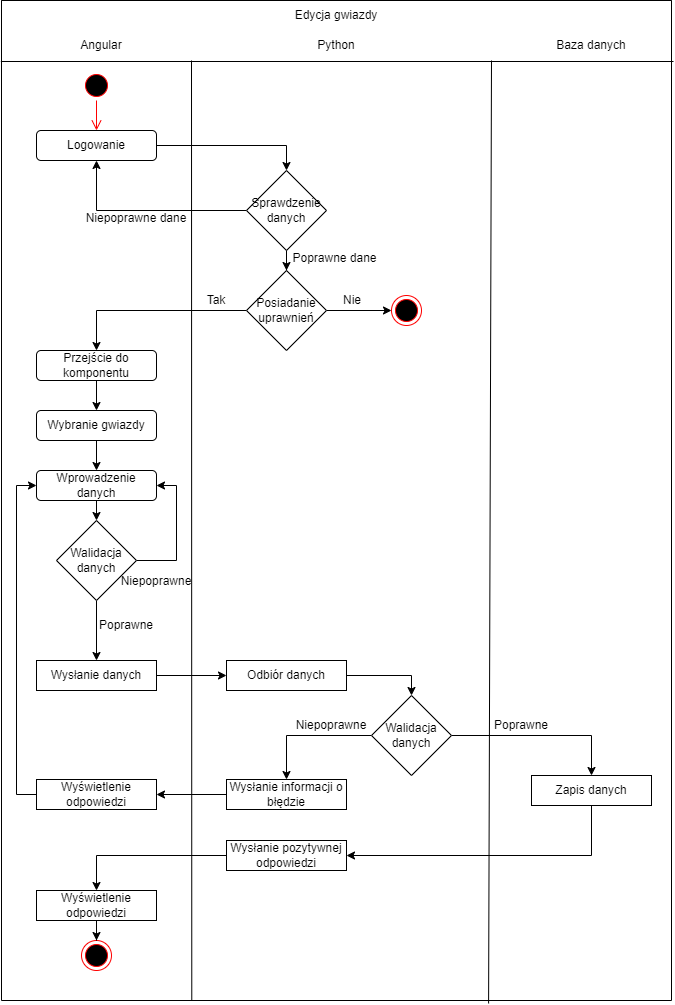

The diagram above was exported from draw.io. Its source (the exported page's mxGraphModel, read from the mxfile embedded in the PNG):
<mxGraphModel dx="1381" dy="764" grid="1" gridSize="10" guides="1" tooltips="1" connect="1" arrows="1" fold="1" page="1" pageScale="1" pageWidth="827" pageHeight="1169" math="0" shadow="0">
  <root>
    <mxCell id="0" />
    <mxCell id="1" parent="0" />
    <mxCell id="7GhZQHWtMF1BPVDFi8QY-11" value="" style="swimlane;startSize=0;" parent="1" vertex="1">
      <mxGeometry x="80" y="20" width="670" height="1000" as="geometry" />
    </mxCell>
    <mxCell id="7GhZQHWtMF1BPVDFi8QY-13" value="Angular" style="text;html=1;strokeColor=none;fillColor=none;align=center;verticalAlign=middle;whiteSpace=wrap;rounded=0;" parent="7GhZQHWtMF1BPVDFi8QY-11" vertex="1">
      <mxGeometry x="70" y="30" width="60" height="30" as="geometry" />
    </mxCell>
    <mxCell id="7GhZQHWtMF1BPVDFi8QY-16" value="Baza danych" style="text;html=1;strokeColor=none;fillColor=none;align=center;verticalAlign=middle;whiteSpace=wrap;rounded=0;" parent="7GhZQHWtMF1BPVDFi8QY-11" vertex="1">
      <mxGeometry x="550" y="30" width="80" height="30" as="geometry" />
    </mxCell>
    <mxCell id="7GhZQHWtMF1BPVDFi8QY-18" value="Edycja gwiazdy" style="text;html=1;strokeColor=none;fillColor=none;align=center;verticalAlign=middle;whiteSpace=wrap;rounded=0;" parent="7GhZQHWtMF1BPVDFi8QY-11" vertex="1">
      <mxGeometry x="275" width="120" height="30" as="geometry" />
    </mxCell>
    <mxCell id="khTmy1AoWr6BU5tseiz2-1" value="Python" style="text;html=1;strokeColor=none;fillColor=none;align=center;verticalAlign=middle;whiteSpace=wrap;rounded=0;" parent="7GhZQHWtMF1BPVDFi8QY-11" vertex="1">
      <mxGeometry x="305" y="30" width="60" height="30" as="geometry" />
    </mxCell>
    <mxCell id="khTmy1AoWr6BU5tseiz2-3" value="" style="endArrow=none;html=1;rounded=0;exitX=0.727;exitY=1.003;exitDx=0;exitDy=0;exitPerimeter=0;" parent="7GhZQHWtMF1BPVDFi8QY-11" source="7GhZQHWtMF1BPVDFi8QY-11" edge="1">
      <mxGeometry width="50" height="50" relative="1" as="geometry">
        <mxPoint x="490" y="450" as="sourcePoint" />
        <mxPoint x="490" y="60" as="targetPoint" />
      </mxGeometry>
    </mxCell>
    <mxCell id="khTmy1AoWr6BU5tseiz2-4" value="" style="endArrow=none;html=1;rounded=0;exitX=0.284;exitY=1;exitDx=0;exitDy=0;exitPerimeter=0;" parent="7GhZQHWtMF1BPVDFi8QY-11" source="7GhZQHWtMF1BPVDFi8QY-11" edge="1">
      <mxGeometry width="50" height="50" relative="1" as="geometry">
        <mxPoint x="190" y="460" as="sourcePoint" />
        <mxPoint x="190" y="60" as="targetPoint" />
      </mxGeometry>
    </mxCell>
    <mxCell id="IVe2WPWsglNGgYyJanO1-25" style="edgeStyle=orthogonalEdgeStyle;rounded=0;orthogonalLoop=1;jettySize=auto;html=1;entryX=0.5;entryY=0;entryDx=0;entryDy=0;" parent="7GhZQHWtMF1BPVDFi8QY-11" target="IVe2WPWsglNGgYyJanO1-5" edge="1">
      <mxGeometry relative="1" as="geometry">
        <mxPoint x="155" y="145" as="sourcePoint" />
      </mxGeometry>
    </mxCell>
    <mxCell id="IVe2WPWsglNGgYyJanO1-2" value="" style="ellipse;html=1;shape=startState;fillColor=#000000;strokeColor=#ff0000;" parent="7GhZQHWtMF1BPVDFi8QY-11" vertex="1">
      <mxGeometry x="80" y="70" width="30" height="30" as="geometry" />
    </mxCell>
    <mxCell id="IVe2WPWsglNGgYyJanO1-3" value="" style="edgeStyle=orthogonalEdgeStyle;html=1;verticalAlign=bottom;endArrow=open;endSize=8;strokeColor=#ff0000;rounded=0;" parent="7GhZQHWtMF1BPVDFi8QY-11" source="IVe2WPWsglNGgYyJanO1-2" edge="1">
      <mxGeometry relative="1" as="geometry">
        <mxPoint x="95" y="130" as="targetPoint" />
      </mxGeometry>
    </mxCell>
    <mxCell id="IVe2WPWsglNGgYyJanO1-26" style="edgeStyle=orthogonalEdgeStyle;rounded=0;orthogonalLoop=1;jettySize=auto;html=1;entryX=0.5;entryY=1;entryDx=0;entryDy=0;" parent="7GhZQHWtMF1BPVDFi8QY-11" source="IVe2WPWsglNGgYyJanO1-5" edge="1">
      <mxGeometry relative="1" as="geometry">
        <mxPoint x="95" y="160" as="targetPoint" />
      </mxGeometry>
    </mxCell>
    <mxCell id="IVe2WPWsglNGgYyJanO1-29" style="edgeStyle=orthogonalEdgeStyle;rounded=0;orthogonalLoop=1;jettySize=auto;html=1;" parent="7GhZQHWtMF1BPVDFi8QY-11" source="IVe2WPWsglNGgYyJanO1-5" target="IVe2WPWsglNGgYyJanO1-6" edge="1">
      <mxGeometry relative="1" as="geometry" />
    </mxCell>
    <mxCell id="IVe2WPWsglNGgYyJanO1-5" value="Sprawdzenie danych" style="rhombus;whiteSpace=wrap;html=1;" parent="7GhZQHWtMF1BPVDFi8QY-11" vertex="1">
      <mxGeometry x="245" y="170" width="80" height="80" as="geometry" />
    </mxCell>
    <mxCell id="IVe2WPWsglNGgYyJanO1-9" style="edgeStyle=orthogonalEdgeStyle;rounded=0;orthogonalLoop=1;jettySize=auto;html=1;entryX=0;entryY=0.5;entryDx=0;entryDy=0;" parent="7GhZQHWtMF1BPVDFi8QY-11" source="IVe2WPWsglNGgYyJanO1-6" target="IVe2WPWsglNGgYyJanO1-8" edge="1">
      <mxGeometry relative="1" as="geometry" />
    </mxCell>
    <mxCell id="IVe2WPWsglNGgYyJanO1-23" style="edgeStyle=orthogonalEdgeStyle;rounded=0;orthogonalLoop=1;jettySize=auto;html=1;entryX=0.5;entryY=0;entryDx=0;entryDy=0;" parent="7GhZQHWtMF1BPVDFi8QY-11" source="IVe2WPWsglNGgYyJanO1-6" edge="1">
      <mxGeometry relative="1" as="geometry">
        <mxPoint x="95" y="350" as="targetPoint" />
        <Array as="points">
          <mxPoint x="95" y="310" />
        </Array>
      </mxGeometry>
    </mxCell>
    <mxCell id="IVe2WPWsglNGgYyJanO1-6" value="Posiadanie uprawnień" style="rhombus;whiteSpace=wrap;html=1;" parent="7GhZQHWtMF1BPVDFi8QY-11" vertex="1">
      <mxGeometry x="245" y="270" width="80" height="80" as="geometry" />
    </mxCell>
    <mxCell id="IVe2WPWsglNGgYyJanO1-32" style="edgeStyle=orthogonalEdgeStyle;rounded=0;orthogonalLoop=1;jettySize=auto;html=1;entryX=0.5;entryY=0;entryDx=0;entryDy=0;" parent="7GhZQHWtMF1BPVDFi8QY-11" edge="1">
      <mxGeometry relative="1" as="geometry">
        <mxPoint x="95" y="380" as="sourcePoint" />
        <mxPoint x="95" y="410" as="targetPoint" />
      </mxGeometry>
    </mxCell>
    <mxCell id="IVe2WPWsglNGgYyJanO1-8" value="" style="ellipse;html=1;shape=endState;fillColor=#000000;strokeColor=#ff0000;" parent="7GhZQHWtMF1BPVDFi8QY-11" vertex="1">
      <mxGeometry x="390" y="295" width="30" height="30" as="geometry" />
    </mxCell>
    <mxCell id="IVe2WPWsglNGgYyJanO1-33" style="edgeStyle=orthogonalEdgeStyle;rounded=0;orthogonalLoop=1;jettySize=auto;html=1;entryX=0.5;entryY=0;entryDx=0;entryDy=0;" parent="7GhZQHWtMF1BPVDFi8QY-11" edge="1">
      <mxGeometry relative="1" as="geometry">
        <mxPoint x="95" y="440" as="sourcePoint" />
        <mxPoint x="95" y="470" as="targetPoint" />
      </mxGeometry>
    </mxCell>
    <mxCell id="IVe2WPWsglNGgYyJanO1-51" style="edgeStyle=orthogonalEdgeStyle;rounded=0;orthogonalLoop=1;jettySize=auto;html=1;entryX=0.5;entryY=0;entryDx=0;entryDy=0;" parent="7GhZQHWtMF1BPVDFi8QY-11" target="IVe2WPWsglNGgYyJanO1-45" edge="1">
      <mxGeometry relative="1" as="geometry">
        <mxPoint x="95" y="500" as="sourcePoint" />
      </mxGeometry>
    </mxCell>
    <mxCell id="IVe2WPWsglNGgYyJanO1-36" style="edgeStyle=orthogonalEdgeStyle;rounded=0;orthogonalLoop=1;jettySize=auto;html=1;entryX=0.5;entryY=0;entryDx=0;entryDy=0;" parent="7GhZQHWtMF1BPVDFi8QY-11" source="IVe2WPWsglNGgYyJanO1-13" target="IVe2WPWsglNGgYyJanO1-21" edge="1">
      <mxGeometry relative="1" as="geometry" />
    </mxCell>
    <mxCell id="IVe2WPWsglNGgYyJanO1-39" style="edgeStyle=orthogonalEdgeStyle;rounded=0;orthogonalLoop=1;jettySize=auto;html=1;entryX=0.5;entryY=0;entryDx=0;entryDy=0;" parent="7GhZQHWtMF1BPVDFi8QY-11" source="IVe2WPWsglNGgYyJanO1-13" target="IVe2WPWsglNGgYyJanO1-16" edge="1">
      <mxGeometry relative="1" as="geometry" />
    </mxCell>
    <mxCell id="IVe2WPWsglNGgYyJanO1-13" value="Walidacja danych" style="rhombus;whiteSpace=wrap;html=1;" parent="7GhZQHWtMF1BPVDFi8QY-11" vertex="1">
      <mxGeometry x="370" y="695" width="80" height="80" as="geometry" />
    </mxCell>
    <mxCell id="IVe2WPWsglNGgYyJanO1-35" style="edgeStyle=orthogonalEdgeStyle;rounded=0;orthogonalLoop=1;jettySize=auto;html=1;" parent="7GhZQHWtMF1BPVDFi8QY-11" source="IVe2WPWsglNGgYyJanO1-14" target="IVe2WPWsglNGgYyJanO1-15" edge="1">
      <mxGeometry relative="1" as="geometry" />
    </mxCell>
    <mxCell id="IVe2WPWsglNGgYyJanO1-14" value="Wysłanie danych&lt;span style=&quot;color: rgba(0 , 0 , 0 , 0) ; font-family: monospace ; font-size: 0px&quot;&gt;%3CmxGraphModel%3E%3Croot%3E%3CmxCell%20id%3D%220%22%2F%3E%3CmxCell%20id%3D%221%22%20parent%3D%220%22%2F%3E%3CmxCell%20id%3D%222%22%20value%3D%22Wprowadzenie%20danych%22%20style%3D%22rounded%3D0%3BwhiteSpace%3Dwrap%3Bhtml%3D1%3B%22%20vertex%3D%221%22%20parent%3D%221%22%3E%3CmxGeometry%20x%3D%22120%22%20y%3D%22530%22%20width%3D%22120%22%20height%3D%2230%22%20as%3D%22geometry%22%2F%3E%3C%2FmxCell%3E%3C%2Froot%3E%3C%2FmxGraphModel%3E&lt;/span&gt;" style="rounded=0;whiteSpace=wrap;html=1;" parent="7GhZQHWtMF1BPVDFi8QY-11" vertex="1">
      <mxGeometry x="35" y="660" width="120" height="30" as="geometry" />
    </mxCell>
    <mxCell id="IVe2WPWsglNGgYyJanO1-38" style="edgeStyle=orthogonalEdgeStyle;rounded=0;orthogonalLoop=1;jettySize=auto;html=1;entryX=0.5;entryY=0;entryDx=0;entryDy=0;" parent="7GhZQHWtMF1BPVDFi8QY-11" source="IVe2WPWsglNGgYyJanO1-15" target="IVe2WPWsglNGgYyJanO1-13" edge="1">
      <mxGeometry relative="1" as="geometry" />
    </mxCell>
    <mxCell id="IVe2WPWsglNGgYyJanO1-15" value="Odbiór danych" style="rounded=0;whiteSpace=wrap;html=1;" parent="7GhZQHWtMF1BPVDFi8QY-11" vertex="1">
      <mxGeometry x="225" y="660" width="120" height="30" as="geometry" />
    </mxCell>
    <mxCell id="IVe2WPWsglNGgYyJanO1-40" style="edgeStyle=orthogonalEdgeStyle;rounded=0;orthogonalLoop=1;jettySize=auto;html=1;entryX=1;entryY=0.5;entryDx=0;entryDy=0;" parent="7GhZQHWtMF1BPVDFi8QY-11" source="IVe2WPWsglNGgYyJanO1-16" target="IVe2WPWsglNGgYyJanO1-17" edge="1">
      <mxGeometry relative="1" as="geometry">
        <Array as="points">
          <mxPoint x="590" y="855" />
        </Array>
      </mxGeometry>
    </mxCell>
    <mxCell id="IVe2WPWsglNGgYyJanO1-16" value="Zapis danych" style="rounded=0;whiteSpace=wrap;html=1;" parent="7GhZQHWtMF1BPVDFi8QY-11" vertex="1">
      <mxGeometry x="530" y="775" width="120" height="30" as="geometry" />
    </mxCell>
    <mxCell id="IVe2WPWsglNGgYyJanO1-43" style="edgeStyle=orthogonalEdgeStyle;rounded=0;orthogonalLoop=1;jettySize=auto;html=1;entryX=0.5;entryY=0;entryDx=0;entryDy=0;" parent="7GhZQHWtMF1BPVDFi8QY-11" source="IVe2WPWsglNGgYyJanO1-17" target="IVe2WPWsglNGgYyJanO1-22" edge="1">
      <mxGeometry relative="1" as="geometry" />
    </mxCell>
    <mxCell id="IVe2WPWsglNGgYyJanO1-17" value="Wysłanie pozytywnej odpowiedzi" style="rounded=0;whiteSpace=wrap;html=1;" parent="7GhZQHWtMF1BPVDFi8QY-11" vertex="1">
      <mxGeometry x="225" y="840" width="120" height="30" as="geometry" />
    </mxCell>
    <mxCell id="IVe2WPWsglNGgYyJanO1-42" style="edgeStyle=orthogonalEdgeStyle;rounded=0;orthogonalLoop=1;jettySize=auto;html=1;entryX=0;entryY=0.5;entryDx=0;entryDy=0;" parent="7GhZQHWtMF1BPVDFi8QY-11" source="IVe2WPWsglNGgYyJanO1-18" edge="1">
      <mxGeometry relative="1" as="geometry">
        <Array as="points">
          <mxPoint x="15" y="794" />
          <mxPoint x="15" y="485" />
        </Array>
        <mxPoint x="35" y="485" as="targetPoint" />
      </mxGeometry>
    </mxCell>
    <mxCell id="IVe2WPWsglNGgYyJanO1-18" value="Wyświetlenie odpowiedzi" style="rounded=0;whiteSpace=wrap;html=1;" parent="7GhZQHWtMF1BPVDFi8QY-11" vertex="1">
      <mxGeometry x="35" y="779" width="120" height="30" as="geometry" />
    </mxCell>
    <mxCell id="IVe2WPWsglNGgYyJanO1-19" value="" style="ellipse;html=1;shape=endState;fillColor=#000000;strokeColor=#ff0000;" parent="7GhZQHWtMF1BPVDFi8QY-11" vertex="1">
      <mxGeometry x="80" y="940" width="30" height="30" as="geometry" />
    </mxCell>
    <mxCell id="IVe2WPWsglNGgYyJanO1-41" style="edgeStyle=orthogonalEdgeStyle;rounded=0;orthogonalLoop=1;jettySize=auto;html=1;entryX=1;entryY=0.5;entryDx=0;entryDy=0;" parent="7GhZQHWtMF1BPVDFi8QY-11" source="IVe2WPWsglNGgYyJanO1-21" target="IVe2WPWsglNGgYyJanO1-18" edge="1">
      <mxGeometry relative="1" as="geometry" />
    </mxCell>
    <mxCell id="IVe2WPWsglNGgYyJanO1-21" value="Wysłanie informacji o błędzie" style="rounded=0;whiteSpace=wrap;html=1;" parent="7GhZQHWtMF1BPVDFi8QY-11" vertex="1">
      <mxGeometry x="225" y="779" width="120" height="30" as="geometry" />
    </mxCell>
    <mxCell id="IVe2WPWsglNGgYyJanO1-44" style="edgeStyle=orthogonalEdgeStyle;rounded=0;orthogonalLoop=1;jettySize=auto;html=1;entryX=0.5;entryY=0;entryDx=0;entryDy=0;" parent="7GhZQHWtMF1BPVDFi8QY-11" source="IVe2WPWsglNGgYyJanO1-22" target="IVe2WPWsglNGgYyJanO1-19" edge="1">
      <mxGeometry relative="1" as="geometry" />
    </mxCell>
    <mxCell id="IVe2WPWsglNGgYyJanO1-22" value="Wyświetlenie odpowiedzi" style="rounded=0;whiteSpace=wrap;html=1;" parent="7GhZQHWtMF1BPVDFi8QY-11" vertex="1">
      <mxGeometry x="35" y="890" width="120" height="30" as="geometry" />
    </mxCell>
    <mxCell id="IVe2WPWsglNGgYyJanO1-28" value="Poprawne dane" style="text;html=1;strokeColor=none;fillColor=none;align=center;verticalAlign=middle;whiteSpace=wrap;rounded=0;" parent="7GhZQHWtMF1BPVDFi8QY-11" vertex="1">
      <mxGeometry x="286" y="243" width="95" height="30" as="geometry" />
    </mxCell>
    <mxCell id="IVe2WPWsglNGgYyJanO1-30" value="Tak" style="text;html=1;strokeColor=none;fillColor=none;align=center;verticalAlign=middle;whiteSpace=wrap;rounded=0;" parent="7GhZQHWtMF1BPVDFi8QY-11" vertex="1">
      <mxGeometry x="185" y="290" width="60" height="20" as="geometry" />
    </mxCell>
    <mxCell id="IVe2WPWsglNGgYyJanO1-31" value="Nie" style="text;html=1;strokeColor=none;fillColor=none;align=center;verticalAlign=middle;whiteSpace=wrap;rounded=0;" parent="7GhZQHWtMF1BPVDFi8QY-11" vertex="1">
      <mxGeometry x="321" y="290" width="60" height="20" as="geometry" />
    </mxCell>
    <mxCell id="IVe2WPWsglNGgYyJanO1-47" style="edgeStyle=orthogonalEdgeStyle;rounded=0;orthogonalLoop=1;jettySize=auto;html=1;entryX=0.5;entryY=0;entryDx=0;entryDy=0;" parent="7GhZQHWtMF1BPVDFi8QY-11" source="IVe2WPWsglNGgYyJanO1-45" target="IVe2WPWsglNGgYyJanO1-14" edge="1">
      <mxGeometry relative="1" as="geometry" />
    </mxCell>
    <mxCell id="IVe2WPWsglNGgYyJanO1-48" style="edgeStyle=orthogonalEdgeStyle;rounded=0;orthogonalLoop=1;jettySize=auto;html=1;entryX=1;entryY=0.5;entryDx=0;entryDy=0;" parent="7GhZQHWtMF1BPVDFi8QY-11" source="IVe2WPWsglNGgYyJanO1-45" edge="1">
      <mxGeometry relative="1" as="geometry">
        <Array as="points">
          <mxPoint x="175" y="560" />
          <mxPoint x="175" y="485" />
        </Array>
        <mxPoint x="155" y="485" as="targetPoint" />
      </mxGeometry>
    </mxCell>
    <mxCell id="IVe2WPWsglNGgYyJanO1-45" value="Walidacja danych" style="rhombus;whiteSpace=wrap;html=1;" parent="7GhZQHWtMF1BPVDFi8QY-11" vertex="1">
      <mxGeometry x="55" y="520" width="80" height="80" as="geometry" />
    </mxCell>
    <mxCell id="IVe2WPWsglNGgYyJanO1-49" value="Poprawne" style="text;html=1;strokeColor=none;fillColor=none;align=center;verticalAlign=middle;whiteSpace=wrap;rounded=0;" parent="7GhZQHWtMF1BPVDFi8QY-11" vertex="1">
      <mxGeometry x="95" y="610" width="60" height="30" as="geometry" />
    </mxCell>
    <mxCell id="IVe2WPWsglNGgYyJanO1-50" value="Niepoprawne" style="text;html=1;strokeColor=none;fillColor=none;align=center;verticalAlign=middle;whiteSpace=wrap;rounded=0;" parent="7GhZQHWtMF1BPVDFi8QY-11" vertex="1">
      <mxGeometry x="125" y="566" width="60" height="30" as="geometry" />
    </mxCell>
    <mxCell id="IVe2WPWsglNGgYyJanO1-52" value="Poprawne" style="text;html=1;strokeColor=none;fillColor=none;align=center;verticalAlign=middle;whiteSpace=wrap;rounded=0;" parent="7GhZQHWtMF1BPVDFi8QY-11" vertex="1">
      <mxGeometry x="490" y="710" width="60" height="30" as="geometry" />
    </mxCell>
    <mxCell id="IVe2WPWsglNGgYyJanO1-53" value="Niepoprawne" style="text;html=1;strokeColor=none;fillColor=none;align=center;verticalAlign=middle;whiteSpace=wrap;rounded=0;" parent="7GhZQHWtMF1BPVDFi8QY-11" vertex="1">
      <mxGeometry x="300" y="710" width="60" height="30" as="geometry" />
    </mxCell>
    <mxCell id="BAyL0TWaDL8CNCsN0y1p-1" value="&lt;span&gt;Logowanie&lt;/span&gt;" style="rounded=1;whiteSpace=wrap;html=1;" parent="7GhZQHWtMF1BPVDFi8QY-11" vertex="1">
      <mxGeometry x="35" y="130" width="120" height="30" as="geometry" />
    </mxCell>
    <mxCell id="BAyL0TWaDL8CNCsN0y1p-2" value="Przejście do komponentu" style="rounded=1;whiteSpace=wrap;html=1;" parent="7GhZQHWtMF1BPVDFi8QY-11" vertex="1">
      <mxGeometry x="35" y="350" width="120" height="30" as="geometry" />
    </mxCell>
    <mxCell id="BAyL0TWaDL8CNCsN0y1p-3" value="Wybranie gwiazdy" style="rounded=1;whiteSpace=wrap;html=1;" parent="7GhZQHWtMF1BPVDFi8QY-11" vertex="1">
      <mxGeometry x="35" y="410" width="120" height="30" as="geometry" />
    </mxCell>
    <mxCell id="BAyL0TWaDL8CNCsN0y1p-4" value="Wprowadzenie danych" style="rounded=1;whiteSpace=wrap;html=1;" parent="7GhZQHWtMF1BPVDFi8QY-11" vertex="1">
      <mxGeometry x="35" y="470" width="120" height="30" as="geometry" />
    </mxCell>
    <mxCell id="7GhZQHWtMF1BPVDFi8QY-12" value="" style="endArrow=none;html=1;rounded=0;exitX=-0.001;exitY=0.061;exitDx=0;exitDy=0;exitPerimeter=0;entryX=1.003;entryY=0.061;entryDx=0;entryDy=0;entryPerimeter=0;" parent="1" source="7GhZQHWtMF1BPVDFi8QY-11" target="7GhZQHWtMF1BPVDFi8QY-11" edge="1">
      <mxGeometry width="50" height="50" relative="1" as="geometry">
        <mxPoint x="280" y="240" as="sourcePoint" />
        <mxPoint x="330" y="190" as="targetPoint" />
      </mxGeometry>
    </mxCell>
    <mxCell id="IVe2WPWsglNGgYyJanO1-27" value="Niepoprawne dane" style="text;html=1;strokeColor=none;fillColor=none;align=center;verticalAlign=middle;whiteSpace=wrap;rounded=0;" parent="1" vertex="1">
      <mxGeometry x="150" y="223" width="130" height="30" as="geometry" />
    </mxCell>
  </root>
</mxGraphModel>